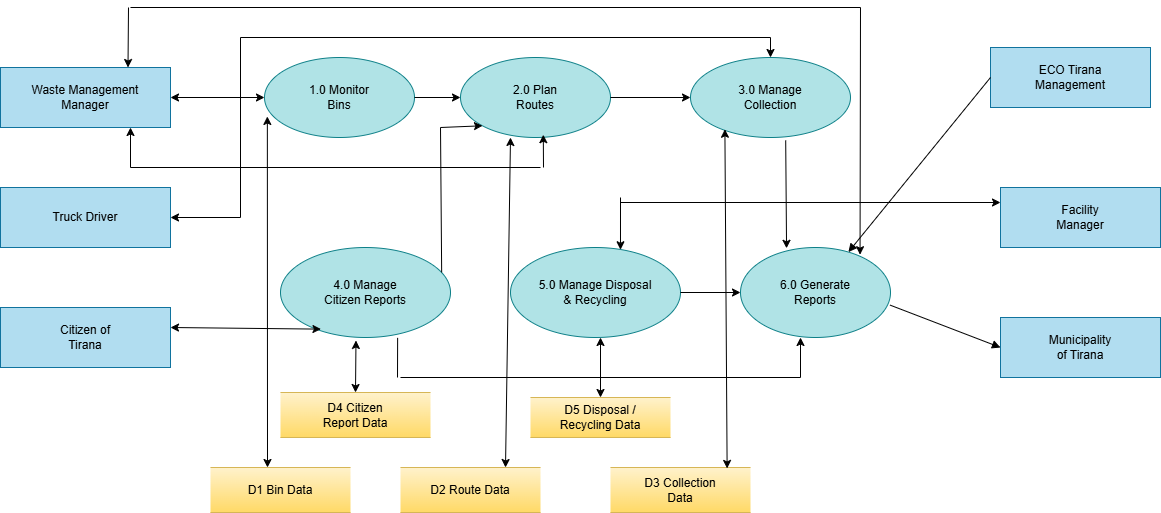

The diagram above was exported from draw.io. Its source (the exported page's mxGraphModel, read from the mxfile embedded in the PNG):
<mxGraphModel dx="1363" dy="752" grid="1" gridSize="10" guides="1" tooltips="1" connect="1" arrows="1" fold="1" page="1" pageScale="1" pageWidth="827" pageHeight="1169" math="0" shadow="0">
  <root>
    <mxCell id="0" />
    <mxCell id="1" parent="0" />
    <mxCell id="BBEzmTUj6WnBd9cgMyUL-1" parent="1" style="rounded=0;whiteSpace=wrap;html=1;fillColor=#b1ddf0;strokeColor=#10739e;" value="Waste Management&#10;Manager" vertex="1">
      <mxGeometry height="60" width="170" y="70" as="geometry" />
    </mxCell>
    <mxCell id="BBEzmTUj6WnBd9cgMyUL-2" parent="1" style="rounded=0;whiteSpace=wrap;html=1;fillColor=#b1ddf0;strokeColor=#10739e;" value="Truck Driver" vertex="1">
      <mxGeometry height="60" width="170" y="190" as="geometry" />
    </mxCell>
    <mxCell id="BBEzmTUj6WnBd9cgMyUL-3" parent="1" style="rounded=0;whiteSpace=wrap;html=1;fillColor=#b1ddf0;strokeColor=#10739e;" value="Citizen of&#10;Tirana" vertex="1">
      <mxGeometry height="60" width="170" y="310" as="geometry" />
    </mxCell>
    <mxCell id="BBEzmTUj6WnBd9cgMyUL-4" parent="1" style="rounded=0;whiteSpace=wrap;html=1;fillColor=#b1ddf0;strokeColor=#10739e;" value="Facility&#10;Manager" vertex="1">
      <mxGeometry height="60" width="160" x="1000" y="190" as="geometry" />
    </mxCell>
    <mxCell id="BBEzmTUj6WnBd9cgMyUL-5" parent="1" style="rounded=0;whiteSpace=wrap;html=1;fillColor=#b1ddf0;strokeColor=#10739e;" value="ECO Tirana&#10;Management" vertex="1">
      <mxGeometry height="60" width="160" x="990" y="50" as="geometry" />
    </mxCell>
    <mxCell id="BBEzmTUj6WnBd9cgMyUL-6" parent="1" style="rounded=0;whiteSpace=wrap;html=1;fillColor=#b1ddf0;strokeColor=#10739e;" value="Municipality&#10;of Tirana" vertex="1">
      <mxGeometry height="60" width="160" x="1000" y="320" as="geometry" />
    </mxCell>
    <mxCell id="BBEzmTUj6WnBd9cgMyUL-7" parent="1" style="ellipse;whiteSpace=wrap;html=1;fillColor=#b0e3e6;strokeColor=#0e8088;" value="1.0 Monitor&#10;Bins" vertex="1">
      <mxGeometry height="80" width="150" x="264" y="60" as="geometry" />
    </mxCell>
    <mxCell id="BBEzmTUj6WnBd9cgMyUL-8" parent="1" style="ellipse;whiteSpace=wrap;html=1;fillColor=#b0e3e6;strokeColor=#0e8088;" value="2.0 Plan&#10;Routes" vertex="1">
      <mxGeometry height="80" width="150" x="460" y="60" as="geometry" />
    </mxCell>
    <mxCell id="BBEzmTUj6WnBd9cgMyUL-9" parent="1" style="ellipse;whiteSpace=wrap;html=1;fillColor=#b0e3e6;strokeColor=#0e8088;" value="3.0 Manage&#10;Collection" vertex="1">
      <mxGeometry height="80" width="160" x="690" y="60" as="geometry" />
    </mxCell>
    <mxCell id="BBEzmTUj6WnBd9cgMyUL-10" parent="1" style="ellipse;whiteSpace=wrap;html=1;fillColor=#b0e3e6;strokeColor=#0e8088;" value="4.0 Manage&#10;Citizen Reports" vertex="1">
      <mxGeometry height="90" width="170" x="280" y="250" as="geometry" />
    </mxCell>
    <mxCell id="BBEzmTUj6WnBd9cgMyUL-11" parent="1" style="ellipse;whiteSpace=wrap;html=1;fillColor=#b0e3e6;strokeColor=#0e8088;" value="5.0 Manage Disposal&#10;&amp; Recycling" vertex="1">
      <mxGeometry height="90" width="170" x="510" y="250" as="geometry" />
    </mxCell>
    <mxCell id="BBEzmTUj6WnBd9cgMyUL-12" parent="1" style="ellipse;whiteSpace=wrap;html=1;fillColor=#b0e3e6;strokeColor=#0e8088;" value="6.0 Generate&#10;Reports" vertex="1">
      <mxGeometry height="90" width="150" x="740" y="250" as="geometry" />
    </mxCell>
    <mxCell id="BBEzmTUj6WnBd9cgMyUL-13" parent="1" style="shape=partialRectangle;whiteSpace=wrap;html=1;left=0;right=0;fillColor=#fff2cc;gradientColor=#ffd966;strokeColor=#d6b656;" value="D1 Bin Data" vertex="1">
      <mxGeometry height="45" width="140" x="210" y="470" as="geometry" />
    </mxCell>
    <mxCell id="BBEzmTUj6WnBd9cgMyUL-14" parent="1" style="shape=partialRectangle;whiteSpace=wrap;html=1;left=0;right=0;fillColor=#fff2cc;gradientColor=#ffd966;strokeColor=#d6b656;" value="D2 Route Data" vertex="1">
      <mxGeometry height="45" width="140" x="400" y="470" as="geometry" />
    </mxCell>
    <mxCell id="BBEzmTUj6WnBd9cgMyUL-15" parent="1" style="shape=partialRectangle;whiteSpace=wrap;html=1;left=0;right=0;fillColor=#fff2cc;strokeColor=#d6b656;gradientColor=#ffd966;" value="D3 Collection&#10;Data" vertex="1">
      <mxGeometry height="45" width="140" x="610" y="470" as="geometry" />
    </mxCell>
    <mxCell id="BBEzmTUj6WnBd9cgMyUL-16" parent="1" style="shape=partialRectangle;whiteSpace=wrap;html=1;left=0;right=0;fillColor=#fff2cc;gradientColor=#ffd966;strokeColor=#d6b656;" value="D4 Citizen&#10;Report Data" vertex="1">
      <mxGeometry height="45" width="150" x="280" y="395" as="geometry" />
    </mxCell>
    <mxCell id="BBEzmTUj6WnBd9cgMyUL-17" parent="1" style="shape=partialRectangle;whiteSpace=wrap;html=1;left=0;right=0;fillColor=#fff2cc;gradientColor=#ffd966;strokeColor=#d6b656;" value="D5 Disposal /&#10;Recycling Data" vertex="1">
      <mxGeometry height="40" width="140" x="530" y="400" as="geometry" />
    </mxCell>
    <mxCell id="BBEzmTUj6WnBd9cgMyUL-53" edge="1" parent="1" source="BBEzmTUj6WnBd9cgMyUL-5" style="endArrow=block;html=1;exitX=0;exitY=0.5;exitDx=0;exitDy=0;" target="BBEzmTUj6WnBd9cgMyUL-12" value="">
      <mxGeometry relative="1" as="geometry">
        <mxPoint x="1180" y="304" as="sourcePoint" />
        <mxPoint x="940" y="170" as="targetPoint" />
      </mxGeometry>
    </mxCell>
    <mxCell id="BBEzmTUj6WnBd9cgMyUL-54" edge="1" parent="1" source="BBEzmTUj6WnBd9cgMyUL-12" style="endArrow=block;html=1;exitX=0.997;exitY=0.64;exitDx=0;exitDy=0;exitPerimeter=0;entryX=0;entryY=0.5;entryDx=0;entryDy=0;" target="BBEzmTUj6WnBd9cgMyUL-6" value="">
      <mxGeometry relative="1" as="geometry">
        <mxPoint x="1150" y="434" as="sourcePoint" />
        <mxPoint x="910" y="300" as="targetPoint" />
      </mxGeometry>
    </mxCell>
    <mxCell id="BBEzmTUj6WnBd9cgMyUL-58" edge="1" parent="1" style="endArrow=classic;html=1;rounded=0;entryX=0;entryY=0.25;entryDx=0;entryDy=0;" target="BBEzmTUj6WnBd9cgMyUL-4" value="">
      <mxGeometry height="50" relative="1" width="50" as="geometry">
        <mxPoint x="620" y="205" as="sourcePoint" />
        <mxPoint x="780" y="310" as="targetPoint" />
      </mxGeometry>
    </mxCell>
    <mxCell id="BBEzmTUj6WnBd9cgMyUL-59" edge="1" parent="1" style="endArrow=classic;html=1;rounded=0;entryX=0.647;entryY=0.025;entryDx=0;entryDy=0;entryPerimeter=0;" target="BBEzmTUj6WnBd9cgMyUL-11" value="">
      <mxGeometry height="50" relative="1" width="50" as="geometry">
        <mxPoint x="620" y="200" as="sourcePoint" />
        <mxPoint x="780" y="310" as="targetPoint" />
      </mxGeometry>
    </mxCell>
    <mxCell id="BBEzmTUj6WnBd9cgMyUL-60" edge="1" parent="1" style="endArrow=classic;startArrow=classic;html=1;rounded=0;entryX=0.238;entryY=0.907;entryDx=0;entryDy=0;entryPerimeter=0;" target="BBEzmTUj6WnBd9cgMyUL-10" value="">
      <mxGeometry height="50" relative="1" width="50" as="geometry">
        <mxPoint x="170" y="330" as="sourcePoint" />
        <mxPoint x="296" y="330" as="targetPoint" />
      </mxGeometry>
    </mxCell>
    <mxCell id="BBEzmTUj6WnBd9cgMyUL-62" edge="1" parent="1" style="endArrow=classic;html=1;rounded=0;entryX=1;entryY=0.5;entryDx=0;entryDy=0;" target="BBEzmTUj6WnBd9cgMyUL-2" value="">
      <mxGeometry height="50" relative="1" width="50" as="geometry">
        <mxPoint x="240" y="220" as="sourcePoint" />
        <mxPoint x="400" y="290" as="targetPoint" />
      </mxGeometry>
    </mxCell>
    <mxCell id="BBEzmTUj6WnBd9cgMyUL-63" edge="1" parent="1" style="endArrow=none;html=1;rounded=0;" value="">
      <mxGeometry height="50" relative="1" width="50" as="geometry">
        <mxPoint x="240" y="220" as="sourcePoint" />
        <mxPoint x="240" y="40" as="targetPoint" />
      </mxGeometry>
    </mxCell>
    <mxCell id="BBEzmTUj6WnBd9cgMyUL-64" edge="1" parent="1" style="endArrow=none;html=1;rounded=0;" value="">
      <mxGeometry height="50" relative="1" width="50" as="geometry">
        <mxPoint x="240" y="40" as="sourcePoint" />
        <mxPoint x="770" y="40" as="targetPoint" />
      </mxGeometry>
    </mxCell>
    <mxCell id="BBEzmTUj6WnBd9cgMyUL-66" edge="1" parent="1" source="BBEzmTUj6WnBd9cgMyUL-1" style="endArrow=classic;startArrow=classic;html=1;rounded=0;exitX=1;exitY=0.5;exitDx=0;exitDy=0;entryX=0;entryY=0.5;entryDx=0;entryDy=0;" target="BBEzmTUj6WnBd9cgMyUL-7" value="">
      <mxGeometry height="50" relative="1" width="50" as="geometry">
        <mxPoint x="260" y="290" as="sourcePoint" />
        <mxPoint x="310" y="240" as="targetPoint" />
      </mxGeometry>
    </mxCell>
    <mxCell id="BBEzmTUj6WnBd9cgMyUL-67" edge="1" parent="1" style="endArrow=classic;html=1;rounded=0;" value="">
      <mxGeometry height="50" relative="1" width="50" as="geometry">
        <mxPoint x="130" y="170" as="sourcePoint" />
        <mxPoint x="130" y="130" as="targetPoint" />
      </mxGeometry>
    </mxCell>
    <mxCell id="BBEzmTUj6WnBd9cgMyUL-68" edge="1" parent="1" style="endArrow=none;html=1;rounded=0;" value="">
      <mxGeometry height="50" relative="1" width="50" as="geometry">
        <mxPoint x="130" y="170" as="sourcePoint" />
        <mxPoint x="540" y="170" as="targetPoint" />
      </mxGeometry>
    </mxCell>
    <mxCell id="BBEzmTUj6WnBd9cgMyUL-70" edge="1" parent="1" style="endArrow=classic;html=1;rounded=0;entryX=0.552;entryY=0.965;entryDx=0;entryDy=0;entryPerimeter=0;" target="BBEzmTUj6WnBd9cgMyUL-8" value="">
      <mxGeometry height="50" relative="1" width="50" as="geometry">
        <mxPoint x="543" y="170" as="sourcePoint" />
        <mxPoint x="580" y="150" as="targetPoint" />
      </mxGeometry>
    </mxCell>
    <mxCell id="BBEzmTUj6WnBd9cgMyUL-75" edge="1" parent="1" style="endArrow=classic;html=1;rounded=0;entryX=0.75;entryY=0;entryDx=0;entryDy=0;" target="BBEzmTUj6WnBd9cgMyUL-1" value="">
      <mxGeometry height="50" relative="1" width="50" as="geometry">
        <mxPoint x="128" y="10" as="sourcePoint" />
        <mxPoint x="590" y="250" as="targetPoint" />
      </mxGeometry>
    </mxCell>
    <mxCell id="BBEzmTUj6WnBd9cgMyUL-76" edge="1" parent="1" style="endArrow=none;html=1;rounded=0;" value="">
      <mxGeometry height="50" relative="1" width="50" as="geometry">
        <mxPoint x="130" y="10" as="sourcePoint" />
        <mxPoint x="860" y="10" as="targetPoint" />
      </mxGeometry>
    </mxCell>
    <mxCell id="BBEzmTUj6WnBd9cgMyUL-78" edge="1" parent="1" style="endArrow=classic;html=1;rounded=0;entryX=0.797;entryY=0.08;entryDx=0;entryDy=0;entryPerimeter=0;" target="BBEzmTUj6WnBd9cgMyUL-12" value="">
      <mxGeometry height="50" relative="1" width="50" as="geometry">
        <mxPoint x="860" y="10" as="sourcePoint" />
        <mxPoint x="590" y="150" as="targetPoint" />
      </mxGeometry>
    </mxCell>
    <mxCell id="BBEzmTUj6WnBd9cgMyUL-79" edge="1" parent="1" style="endArrow=classic;html=1;rounded=0;entryX=0.5;entryY=0;entryDx=0;entryDy=0;" target="BBEzmTUj6WnBd9cgMyUL-9" value="">
      <mxGeometry height="50" relative="1" width="50" as="geometry">
        <mxPoint x="770" y="40" as="sourcePoint" />
        <mxPoint x="590" y="150" as="targetPoint" />
      </mxGeometry>
    </mxCell>
    <mxCell id="BBEzmTUj6WnBd9cgMyUL-80" edge="1" parent="1" source="BBEzmTUj6WnBd9cgMyUL-7" style="endArrow=classic;html=1;rounded=0;entryX=0;entryY=0.5;entryDx=0;entryDy=0;exitX=1;exitY=0.5;exitDx=0;exitDy=0;" target="BBEzmTUj6WnBd9cgMyUL-8" value="">
      <mxGeometry height="50" relative="1" width="50" as="geometry">
        <mxPoint x="440" y="110" as="sourcePoint" />
        <mxPoint x="210" y="320" as="targetPoint" />
      </mxGeometry>
    </mxCell>
    <mxCell id="BBEzmTUj6WnBd9cgMyUL-81" edge="1" parent="1" source="BBEzmTUj6WnBd9cgMyUL-8" style="endArrow=classic;html=1;rounded=0;exitX=1;exitY=0.5;exitDx=0;exitDy=0;entryX=0;entryY=0.5;entryDx=0;entryDy=0;" target="BBEzmTUj6WnBd9cgMyUL-9" value="">
      <mxGeometry height="50" relative="1" width="50" as="geometry">
        <mxPoint x="380" y="370" as="sourcePoint" />
        <mxPoint x="430" y="320" as="targetPoint" />
      </mxGeometry>
    </mxCell>
    <mxCell id="BBEzmTUj6WnBd9cgMyUL-82" edge="1" parent="1" source="BBEzmTUj6WnBd9cgMyUL-9" style="endArrow=classic;html=1;rounded=0;exitX=0.595;exitY=1.035;exitDx=0;exitDy=0;exitPerimeter=0;entryX=0.307;entryY=0.009;entryDx=0;entryDy=0;entryPerimeter=0;" target="BBEzmTUj6WnBd9cgMyUL-12" value="">
      <mxGeometry height="50" relative="1" width="50" as="geometry">
        <mxPoint x="780" y="150" as="sourcePoint" />
        <mxPoint x="470" y="300" as="targetPoint" />
      </mxGeometry>
    </mxCell>
    <mxCell id="BBEzmTUj6WnBd9cgMyUL-84" edge="1" parent="1" source="BBEzmTUj6WnBd9cgMyUL-10" style="endArrow=none;html=1;rounded=0;exitX=0.948;exitY=0.276;exitDx=0;exitDy=0;exitPerimeter=0;" value="">
      <mxGeometry height="50" relative="1" width="50" as="geometry">
        <mxPoint x="180" y="350" as="sourcePoint" />
        <mxPoint x="440" y="130" as="targetPoint" />
      </mxGeometry>
    </mxCell>
    <mxCell id="BBEzmTUj6WnBd9cgMyUL-85" edge="1" parent="1" style="endArrow=classic;html=1;rounded=0;entryX=0;entryY=1;entryDx=0;entryDy=0;" target="BBEzmTUj6WnBd9cgMyUL-8" value="">
      <mxGeometry height="50" relative="1" width="50" as="geometry">
        <mxPoint x="440" y="130" as="sourcePoint" />
        <mxPoint x="230" y="300" as="targetPoint" />
      </mxGeometry>
    </mxCell>
    <mxCell id="BBEzmTUj6WnBd9cgMyUL-86" edge="1" parent="1" source="BBEzmTUj6WnBd9cgMyUL-11" style="endArrow=classic;html=1;rounded=0;exitX=1;exitY=0.5;exitDx=0;exitDy=0;entryX=0;entryY=0.5;entryDx=0;entryDy=0;" target="BBEzmTUj6WnBd9cgMyUL-12" value="">
      <mxGeometry height="50" relative="1" width="50" as="geometry">
        <mxPoint x="430" y="350" as="sourcePoint" />
        <mxPoint x="480" y="300" as="targetPoint" />
      </mxGeometry>
    </mxCell>
    <mxCell id="BBEzmTUj6WnBd9cgMyUL-88" edge="1" parent="1" style="endArrow=none;html=1;rounded=0;entryX=0.689;entryY=1.004;entryDx=0;entryDy=0;entryPerimeter=0;" target="BBEzmTUj6WnBd9cgMyUL-10" value="">
      <mxGeometry height="50" relative="1" width="50" as="geometry">
        <mxPoint x="397" y="380" as="sourcePoint" />
        <mxPoint x="320" y="310" as="targetPoint" />
      </mxGeometry>
    </mxCell>
    <mxCell id="BBEzmTUj6WnBd9cgMyUL-89" edge="1" parent="1" style="endArrow=none;html=1;rounded=0;" value="">
      <mxGeometry height="50" relative="1" width="50" as="geometry">
        <mxPoint x="400" y="380" as="sourcePoint" />
        <mxPoint x="800" y="380" as="targetPoint" />
      </mxGeometry>
    </mxCell>
    <mxCell id="BBEzmTUj6WnBd9cgMyUL-90" edge="1" parent="1" style="endArrow=classic;html=1;rounded=0;" value="">
      <mxGeometry height="50" relative="1" width="50" as="geometry">
        <mxPoint x="800" y="380" as="sourcePoint" />
        <mxPoint x="800" y="340" as="targetPoint" />
      </mxGeometry>
    </mxCell>
    <mxCell id="BBEzmTUj6WnBd9cgMyUL-91" edge="1" parent="1" style="endArrow=classic;startArrow=classic;html=1;rounded=0;entryX=0.019;entryY=0.737;entryDx=0;entryDy=0;entryPerimeter=0;" target="BBEzmTUj6WnBd9cgMyUL-7" value="">
      <mxGeometry height="50" relative="1" width="50" as="geometry">
        <mxPoint x="267" y="470" as="sourcePoint" />
        <mxPoint x="270" y="130" as="targetPoint" />
      </mxGeometry>
    </mxCell>
    <mxCell id="BBEzmTUj6WnBd9cgMyUL-92" edge="1" parent="1" source="BBEzmTUj6WnBd9cgMyUL-14" style="endArrow=classic;startArrow=classic;html=1;rounded=0;exitX=0.75;exitY=0;exitDx=0;exitDy=0;" value="">
      <mxGeometry height="50" relative="1" width="50" as="geometry">
        <mxPoint x="620" y="340" as="sourcePoint" />
        <mxPoint x="510" y="140" as="targetPoint" />
      </mxGeometry>
    </mxCell>
    <mxCell id="BBEzmTUj6WnBd9cgMyUL-93" edge="1" parent="1" source="BBEzmTUj6WnBd9cgMyUL-15" style="endArrow=classic;startArrow=classic;html=1;rounded=0;entryX=0.215;entryY=0.897;entryDx=0;entryDy=0;entryPerimeter=0;exitX=0.833;exitY=0.021;exitDx=0;exitDy=0;exitPerimeter=0;" target="BBEzmTUj6WnBd9cgMyUL-9" value="">
      <mxGeometry height="50" relative="1" width="50" as="geometry">
        <mxPoint x="620" y="340" as="sourcePoint" />
        <mxPoint x="670" y="290" as="targetPoint" />
      </mxGeometry>
    </mxCell>
    <mxCell id="BBEzmTUj6WnBd9cgMyUL-94" edge="1" parent="1" source="BBEzmTUj6WnBd9cgMyUL-17" style="endArrow=classic;startArrow=classic;html=1;rounded=0;exitX=0.5;exitY=0;exitDx=0;exitDy=0;" value="">
      <mxGeometry height="50" relative="1" width="50" as="geometry">
        <mxPoint x="690" y="350" as="sourcePoint" />
        <mxPoint x="600" y="340" as="targetPoint" />
      </mxGeometry>
    </mxCell>
    <mxCell id="BBEzmTUj6WnBd9cgMyUL-95" edge="1" parent="1" source="BBEzmTUj6WnBd9cgMyUL-16" style="endArrow=classic;startArrow=classic;html=1;rounded=0;exitX=0.5;exitY=0;exitDx=0;exitDy=0;entryX=0.444;entryY=1.033;entryDx=0;entryDy=0;entryPerimeter=0;" target="BBEzmTUj6WnBd9cgMyUL-10" value="">
      <mxGeometry height="50" relative="1" width="50" as="geometry">
        <mxPoint x="690" y="350" as="sourcePoint" />
        <mxPoint x="740" y="300" as="targetPoint" />
      </mxGeometry>
    </mxCell>
  </root>
</mxGraphModel>